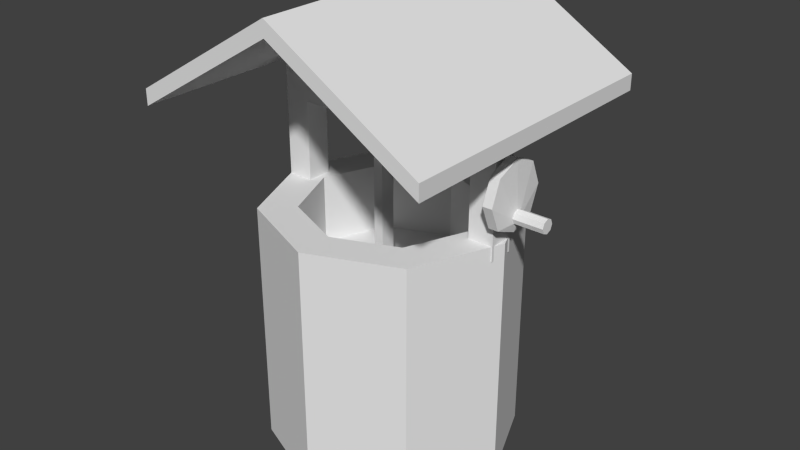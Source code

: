 # Source: well.blend  (saved by Blender 2.76.0; exported with 4.5.12 LTS)
import bpy
from mathutils import Matrix  # noqa: F401  (used for matrix-valued properties, if any)

bpy.ops.wm.read_factory_settings(use_empty=True)
scene = bpy.context.scene
scene.name = 'Scene'

# ---- collections
col_collection_1 = bpy.data.collections.new('Collection 1'); scene.collection.children.link(col_collection_1)

# ---- world
world_world = bpy.data.worlds.new('World'); scene.world = world_world
world_world.color = (0.05088, 0.05088, 0.05088)
world_world.use_sun_shadow = False
world_world.sun_shadow_jitter_overblur = 0.0
world_world.cycles.sampling_method = 'MANUAL'
world_world.cycles.sample_map_resolution = 256

# ---- meshes
me_cylinder = bpy.data.meshes.new('Cylinder')
me_cylinder.from_pydata([(-3.731e-08, 0.2847, -0.2847), (-3.731e-08, 0.2847, 0.2847), (0.2013, 0.2013, -0.2847), (0.2013, 0.2013, 0.2847), (0.2847, -1.244e-08, -0.2847), (0.2847, -1.244e-08, 0.2847), (0.2013, -0.2013, -0.2847), (0.2013, -0.2013, 0.2847), (-6.219e-08, -0.2847, -0.2847), (-6.219e-08, -0.2847, 0.2847), (-0.2013, -0.2013, -0.2847), (-0.2013, -0.2013, 0.2847), (-0.2847, 3.395e-09, -0.2847), (-0.2847, 3.395e-09, 0.2847), (-0.2013, 0.2013, -0.2847), (-0.2013, 0.2013, 0.2847), (0.1414, 0.1414, 0.2847), (-4.173e-08, 0.1999, 0.2847), (0.1999, -8.74e-09, 0.2847), (0.1414, -0.1414, 0.2847), (-5.921e-08, -0.1999, 0.2847), (-0.1414, -0.1414, 0.2847), (-0.1999, 2.384e-09, 0.2847), (-0.1414, 0.1414, 0.2847), (0.1414, 0.1414, 0.1261), (-4.173e-08, 0.1999, 0.1261), (0.1999, -8.74e-09, 0.1261), (0.1414, -0.1414, 0.1261), (-5.921e-08, -0.1999, 0.1261), (-0.1414, -0.1414, 0.1261), (-0.1999, 2.384e-09, 0.1261), (-0.1414, 0.1414, 0.1261), (-0.3426, -0.3426, 0.5179), (-0.3426, -0.3426, 0.5541), (-0.3426, 0.3426, 0.5179), (-0.3426, 0.3426, 0.5541), (0.3426, -0.3426, 0.5179), (0.3426, -0.3426, 0.5541), (0.3426, 0.3426, 0.5179), (0.3426, 0.3426, 0.5541), (0.0, 0.3426, 0.7606), (0.0, 0.3426, 0.7244), (0.0, -0.3426, 0.7606), (0.0, -0.3426, 0.7244), (-0.2717, -0.0292, 0.2518), (-0.2717, -0.0292, 0.5871), (-0.2717, 0.0292, 0.2518), (-0.2717, 0.0292, 0.5871), (-0.2133, -0.0292, 0.2518), (-0.2133, -0.0292, 0.5871), (-0.2133, 0.0292, 0.2518), (-0.2133, 0.0292, 0.5871), (0.2166, -0.0292, 0.2518), (0.2166, -0.0292, 0.5871), (0.2166, 0.0292, 0.2518), (0.2166, 0.0292, 0.5871), (0.275, -0.0292, 0.2518), (0.275, -0.0292, 0.5871), (0.275, 0.0292, 0.2518), (0.275, 0.0292, 0.5871), (0.2166, -0.0292, 0.5112), (0.2166, 0.0292, 0.5112), (0.275, 0.0292, 0.5112), (0.275, -0.0292, 0.5112), (-0.2717, -0.0292, 0.5112), (-0.2717, 0.0292, 0.5112), (-0.2133, 0.0292, 0.5112), (-0.2133, -0.0292, 0.5112), (0.2166, 0.0292, 0.4667), (0.275, 0.0292, 0.4667), (0.275, -0.0292, 0.4667), (0.2166, -0.0292, 0.4667), (-0.2717, 0.0292, 0.4667), (-0.2133, 0.0292, 0.4667), (-0.2133, -0.0292, 0.4667), (-0.2717, -0.0292, 0.4667), (0.07329, 0.0292, 0.5112), (-0.07001, 0.0292, 0.5112), (0.07329, 0.0292, 0.4667), (-0.07001, 0.0292, 0.4667), (0.07329, -0.0292, 0.5112), (-0.07001, -0.0292, 0.5112), (0.07329, -0.0292, 0.4667), (-0.07001, -0.0292, 0.4667), (0.06619, 0.03596, 0.5164), (-0.06291, 0.03596, 0.5164), (0.06619, 0.03596, 0.4616), (-0.06291, 0.03596, 0.4616), (0.06619, -0.03596, 0.5164), (-0.06291, -0.03596, 0.5164), (0.06619, -0.03596, 0.4616), (-0.06291, -0.03596, 0.4616), (-0.01566, 0.01793, 0.4616), (-0.03795, 0.01793, 0.4616), (-0.01566, -0.01793, 0.4616), (-0.03795, -0.01793, 0.4616), (-0.01566, 0.01793, -0.05222), (-0.03795, 0.01793, -0.05222), (-0.01566, -0.01793, -0.05222), (-0.03795, -0.01793, -0.05222), (0.3097, 0.01611, 0.3524), (0.3097, 0.01139, 0.341), (0.2814, 0.07729, 0.3935), (0.3034, 0.07729, 0.3935), (0.2814, 0.05465, 0.3389), (0.3034, 0.05465, 0.3389), (0.2814, -5.625e-08, 0.3162), (0.3034, -5.625e-08, 0.3162), (0.2814, -0.05465, 0.3389), (0.3034, -0.05465, 0.3389), (0.2814, -0.07729, 0.3935), (0.3034, -0.07729, 0.3935), (0.2814, -0.05465, 0.4482), (0.3034, -0.05465, 0.4482), (0.2814, -5.195e-08, 0.4708), (0.3034, -5.195e-08, 0.4708), (0.2814, 0.05465, 0.4482), (0.3034, 0.05465, 0.4482), (0.3097, -5.299e-08, 0.3363), (0.3097, -0.01139, 0.341), (0.3097, -0.01611, 0.3524), (0.3097, -0.01139, 0.3638), (0.3097, -5.21e-08, 0.3685), (0.3097, 0.01139, 0.3638), (0.3777, 0.01611, 0.3524), (0.3777, 0.01139, 0.3638), (0.3777, -8.443e-08, 0.3685), (0.3777, -0.01139, 0.3638), (0.3777, -0.01611, 0.3524), (0.3777, -0.01139, 0.341), (0.3777, -8.533e-08, 0.3363), (0.3777, 0.01139, 0.341)], [], [(0, 1, 3, 2), (2, 3, 5, 4), (4, 5, 7, 6), (6, 7, 9, 8), (8, 9, 11, 10), (10, 11, 13, 12), (5, 3, 16, 18), (14, 15, 1, 0), (12, 13, 15, 14), (0, 2, 4, 6, 8, 10, 12, 14), (22, 21, 29, 30), (11, 9, 20, 21), (1, 15, 23, 17), (3, 1, 17, 16), (7, 5, 18, 19), (13, 11, 21, 22), (9, 7, 19, 20), (15, 13, 22, 23), (24, 25, 31, 30, 29, 28, 27, 26), (20, 19, 27, 28), (18, 16, 24, 26), (23, 22, 30, 31), (21, 20, 28, 29), (19, 18, 26, 27), (16, 17, 25, 24), (17, 23, 31, 25), (33, 35, 34, 32), (40, 39, 38, 41), (39, 37, 36, 38), (42, 33, 32, 43), (43, 41, 38, 36), (42, 40, 35, 33), (37, 39, 40, 42), (32, 34, 41, 43), (37, 42, 43, 36), (35, 40, 41, 34), (75, 72, 46, 44), (72, 73, 50, 46), (73, 74, 48, 50), (74, 75, 44, 48), (44, 46, 50, 48), (49, 51, 47, 45), (71, 68, 54, 52), (68, 69, 58, 54), (69, 70, 56, 58), (70, 71, 52, 56), (52, 54, 58, 56), (57, 59, 55, 53), (57, 53, 60, 63), (59, 57, 63, 62), (55, 59, 62, 61), (53, 55, 61, 60), (49, 45, 64, 67), (51, 49, 67, 66), (47, 51, 66, 65), (45, 47, 65, 64), (63, 60, 71, 70), (62, 63, 70, 69), (61, 62, 69, 68), (77, 66, 67, 81), (67, 64, 75, 74), (79, 73, 66, 77), (65, 66, 73, 72), (64, 65, 72, 75), (79, 83, 74, 73), (83, 81, 67, 74), (71, 60, 80, 82), (82, 80, 88, 90), (68, 71, 82, 78), (78, 82, 90, 86), (68, 78, 76, 61), (76, 78, 86, 84), (61, 76, 80, 60), (80, 76, 84, 88), (90, 88, 89, 91), (91, 87, 93, 95), (86, 87, 85, 84), (84, 85, 89, 88), (77, 81, 89, 85), (79, 77, 85, 87), (83, 79, 87, 91), (81, 83, 91, 89), (92, 94, 98, 96), (90, 91, 95, 94), (87, 86, 92, 93), (86, 90, 94, 92), (96, 98, 99, 97), (93, 92, 96, 97), (95, 93, 97, 99), (94, 95, 99, 98), (101, 100, 124, 131), (105, 103, 100, 101), (102, 103, 105, 104), (120, 119, 129, 128), (115, 113, 121, 122), (104, 105, 107, 106), (123, 122, 126, 125), (107, 105, 101, 118), (106, 107, 109, 108), (118, 101, 131, 130), (113, 111, 120, 121), (108, 109, 111, 110), (131, 124, 125, 126, 127, 128, 129, 130), (103, 117, 123, 100), (110, 111, 113, 112), (117, 115, 122, 123), (122, 121, 127, 126), (112, 113, 115, 114), (111, 109, 119, 120), (116, 117, 103, 102), (114, 115, 117, 116), (121, 120, 128, 127), (109, 107, 118, 119), (102, 104, 106, 108, 110, 112, 114, 116), (119, 118, 130, 129), (100, 123, 125, 124)])
_uv = me_cylinder.uv_layers.new(name='UVMap')
_uv.uv.foreach_set('vector', [0.9217, 0.913, 0.9217, 0.937, 0.9301, 0.937, 0.9301, 0.913, 0.9301, 0.913, 0.9301, 0.937, 0.9337, 0.937, 0.9337, 0.913, 0.9337, 0.913, 0.9337, 0.937, 0.9301, 0.937, 0.9301, 0.913, 0.9301, 0.913, 0.9301, 0.937, 0.9217, 0.937, 0.9217, 0.913, 0.9217, 0.913, 0.9217, 0.937, 0.9132, 0.937, 0.9132, 0.913, 0.9132, 0.913, 0.9132, 0.937, 0.9097, 0.937, 0.9097, 0.913, 0.9337, 0.937, 0.9301, 0.937, 0.9276, 0.937, 0.9301, 0.937, 0.9132, 0.913, 0.9132, 0.937, 0.9217, 0.937, 0.9217, 0.913, 0.9097, 0.913, 0.9097, 0.937, 0.9132, 0.937, 0.9132, 0.913, 0.9217, 0.913, 0.9301, 0.913, 0.9337, 0.913, 0.9301, 0.913, 0.9217, 0.913, 0.9132, 0.913, 0.9097, 0.913, 0.9132, 0.913, 0.9133, 0.937, 0.9157, 0.937, 0.9157, 0.9303, 0.9133, 0.9303, 0.9132, 0.937, 0.9217, 0.937, 0.9217, 0.937, 0.9157, 0.937, 0.9217, 0.937, 0.9132, 0.937, 0.9157, 0.937, 0.9217, 0.937, 0.9301, 0.937, 0.9217, 0.937, 0.9217, 0.937, 0.9276, 0.937, 0.9301, 0.937, 0.9337, 0.937, 0.9301, 0.937, 0.9276, 0.937, 0.9097, 0.937, 0.9132, 0.937, 0.9157, 0.937, 0.9133, 0.937, 0.9217, 0.937, 0.9301, 0.937, 0.9276, 0.937, 0.9217, 0.937, 0.9132, 0.937, 0.9097, 0.937, 0.9133, 0.937, 0.9157, 0.937, 0.9276, 0.9303, 0.9217, 0.9303, 0.9157, 0.9303, 0.9133, 0.9303, 0.9157, 0.9303, 0.9217, 0.9303, 0.9276, 0.9303, 0.9301, 0.9303, 0.9217, 0.937, 0.9276, 0.937, 0.9276, 0.9303, 0.9217, 0.9303, 0.9301, 0.937, 0.9276, 0.937, 0.9276, 0.9303, 0.9301, 0.9303, 0.9157, 0.937, 0.9133, 0.937, 0.9133, 0.9303, 0.9157, 0.9303, 0.9157, 0.937, 0.9217, 0.937, 0.9217, 0.9303, 0.9157, 0.9303, 0.9276, 0.937, 0.9301, 0.937, 0.9301, 0.9303, 0.9276, 0.9303, 0.9276, 0.937, 0.9217, 0.937, 0.9217, 0.9303, 0.9276, 0.9303, 0.9217, 0.937, 0.9157, 0.937, 0.9157, 0.9303, 0.9217, 0.9303, 0.9073, 0.9484, 0.9073, 0.9484, 0.9073, 0.9468, 0.9073, 0.9468, 0.9217, 0.957, 0.9361, 0.9484, 0.9361, 0.9468, 0.9217, 0.9555, 0.9361, 0.9484, 0.9361, 0.9484, 0.9361, 0.9468, 0.9361, 0.9468, 0.9217, 0.957, 0.9073, 0.9484, 0.9073, 0.9468, 0.9217, 0.9555, 0.9217, 0.9555, 0.9217, 0.9555, 0.9361, 0.9468, 0.9361, 0.9468, 0.9217, 0.957, 0.9217, 0.957, 0.9073, 0.9484, 0.9073, 0.9484, 0.9361, 0.9484, 0.9361, 0.9484, 0.9217, 0.957, 0.9217, 0.957, 0.9073, 0.9468, 0.9073, 0.9468, 0.9217, 0.9555, 0.9217, 0.9555, 0.9361, 0.9484, 0.9217, 0.957, 0.9217, 0.9555, 0.9361, 0.9468, 0.9073, 0.9484, 0.9217, 0.957, 0.9217, 0.9555, 0.9073, 0.9468, 0.9102, 0.9447, 0.9102, 0.9447, 0.9102, 0.9356, 0.9102, 0.9356, 0.9102, 0.9447, 0.9127, 0.9447, 0.9127, 0.9356, 0.9102, 0.9356, 0.9127, 0.9447, 0.9127, 0.9447, 0.9127, 0.9356, 0.9127, 0.9356, 0.9127, 0.9447, 0.9102, 0.9447, 0.9102, 0.9356, 0.9127, 0.9356, 0.9102, 0.9356, 0.9102, 0.9356, 0.9127, 0.9356, 0.9127, 0.9356, 0.9127, 0.9497, 0.9127, 0.9497, 0.9102, 0.9497, 0.9102, 0.9497, 0.9308, 0.9447, 0.9308, 0.9447, 0.9308, 0.9356, 0.9308, 0.9356, 0.9308, 0.9447, 0.9333, 0.9447, 0.9333, 0.9356, 0.9308, 0.9356, 0.9333, 0.9447, 0.9333, 0.9447, 0.9333, 0.9356, 0.9333, 0.9356, 0.9333, 0.9447, 0.9308, 0.9447, 0.9308, 0.9356, 0.9333, 0.9356, 0.9308, 0.9356, 0.9308, 0.9356, 0.9333, 0.9356, 0.9333, 0.9356, 0.9333, 0.9497, 0.9333, 0.9497, 0.9308, 0.9497, 0.9308, 0.9497, 0.9333, 0.9497, 0.9308, 0.9497, 0.9308, 0.9465, 0.9333, 0.9465, 0.9333, 0.9497, 0.9333, 0.9497, 0.9333, 0.9465, 0.9333, 0.9465, 0.9308, 0.9497, 0.9333, 0.9497, 0.9333, 0.9465, 0.9308, 0.9465, 0.9308, 0.9497, 0.9308, 0.9497, 0.9308, 0.9465, 0.9308, 0.9465, 0.9127, 0.9497, 0.9102, 0.9497, 0.9102, 0.9465, 0.9127, 0.9465, 0.9127, 0.9497, 0.9127, 0.9497, 0.9127, 0.9465, 0.9127, 0.9465, 0.9102, 0.9497, 0.9127, 0.9497, 0.9127, 0.9465, 0.9102, 0.9465, 0.9102, 0.9497, 0.9102, 0.9497, 0.9102, 0.9465, 0.9102, 0.9465, 0.9333, 0.9465, 0.9308, 0.9465, 0.9308, 0.9447, 0.9333, 0.9447, 0.9333, 0.9465, 0.9333, 0.9465, 0.9333, 0.9447, 0.9333, 0.9447, 0.9308, 0.9465, 0.9333, 0.9465, 0.9333, 0.9447, 0.9308, 0.9447, 0.9187, 0.9465, 0.9127, 0.9465, 0.9127, 0.9465, 0.9187, 0.9465, 0.9127, 0.9465, 0.9102, 0.9465, 0.9102, 0.9447, 0.9127, 0.9447, 0.9187, 0.9447, 0.9127, 0.9447, 0.9127, 0.9465, 0.9187, 0.9465, 0.9102, 0.9465, 0.9127, 0.9465, 0.9127, 0.9447, 0.9102, 0.9447, 0.9102, 0.9465, 0.9102, 0.9465, 0.9102, 0.9447, 0.9102, 0.9447, 0.9187, 0.9447, 0.9187, 0.9447, 0.9127, 0.9447, 0.9127, 0.9447, 0.9187, 0.9447, 0.9187, 0.9465, 0.9127, 0.9465, 0.9127, 0.9447, 0.9308, 0.9447, 0.9308, 0.9465, 0.9248, 0.9465, 0.9248, 0.9447, 0.9248, 0.9447, 0.9248, 0.9465, 0.9245, 0.9468, 0.9245, 0.9445, 0.9308, 0.9447, 0.9308, 0.9447, 0.9248, 0.9447, 0.9248, 0.9447, 0.9248, 0.9447, 0.9248, 0.9447, 0.9245, 0.9445, 0.9245, 0.9445, 0.9308, 0.9447, 0.9248, 0.9447, 0.9248, 0.9465, 0.9308, 0.9465, 0.9248, 0.9465, 0.9248, 0.9447, 0.9245, 0.9445, 0.9245, 0.9468, 0.9308, 0.9465, 0.9248, 0.9465, 0.9248, 0.9465, 0.9308, 0.9465, 0.9248, 0.9465, 0.9248, 0.9465, 0.9245, 0.9468, 0.9245, 0.9468, 0.9245, 0.9445, 0.9245, 0.9468, 0.919, 0.9468, 0.919, 0.9445, 0.919, 0.9445, 0.919, 0.9445, 0.9201, 0.9445, 0.9201, 0.9445, 0.9245, 0.9445, 0.919, 0.9445, 0.919, 0.9468, 0.9245, 0.9468, 0.9245, 0.9468, 0.919, 0.9468, 0.919, 0.9468, 0.9245, 0.9468, 0.9187, 0.9465, 0.9187, 0.9465, 0.919, 0.9468, 0.919, 0.9468, 0.9187, 0.9447, 0.9187, 0.9465, 0.919, 0.9468, 0.919, 0.9445, 0.9187, 0.9447, 0.9187, 0.9447, 0.919, 0.9445, 0.919, 0.9445, 0.9187, 0.9465, 0.9187, 0.9447, 0.919, 0.9445, 0.919, 0.9468, 0.921, 0.9445, 0.921, 0.9445, 0.921, 0.9228, 0.921, 0.9228, 0.9245, 0.9445, 0.919, 0.9445, 0.9201, 0.9445, 0.921, 0.9445, 0.919, 0.9445, 0.9245, 0.9445, 0.921, 0.9445, 0.9201, 0.9445, 0.9245, 0.9445, 0.9245, 0.9445, 0.921, 0.9445, 0.921, 0.9445, 0.921, 0.9228, 0.921, 0.9228, 0.9201, 0.9228, 0.9201, 0.9228, 0.9201, 0.9445, 0.921, 0.9445, 0.921, 0.9228, 0.9201, 0.9228, 0.9201, 0.9445, 0.9201, 0.9445, 0.9201, 0.9228, 0.9201, 0.9228, 0.921, 0.9445, 0.9201, 0.9445, 0.9201, 0.9228, 0.921, 0.9228, 0.9347, 0.9394, 0.9347, 0.9399, 0.9376, 0.9399, 0.9376, 0.9394, 0.9344, 0.9393, 0.9344, 0.9416, 0.9347, 0.9399, 0.9347, 0.9394, 0.9335, 0.9416, 0.9344, 0.9416, 0.9344, 0.9393, 0.9335, 0.9393, 0.9347, 0.9399, 0.9347, 0.9394, 0.9376, 0.9394, 0.9376, 0.9399, 0.9344, 0.9448, 0.9344, 0.9439, 0.9347, 0.9403, 0.9347, 0.9405, 0.9335, 0.9393, 0.9344, 0.9393, 0.9344, 0.9383, 0.9335, 0.9383, 0.9347, 0.9403, 0.9347, 0.9405, 0.9376, 0.9405, 0.9376, 0.9403, 0.9344, 0.9383, 0.9344, 0.9393, 0.9347, 0.9394, 0.9347, 0.9392, 0.9335, 0.9383, 0.9344, 0.9383, 0.9344, 0.9393, 0.9335, 0.9393, 0.9347, 0.9392, 0.9347, 0.9394, 0.9376, 0.9394, 0.9376, 0.9392, 0.9344, 0.9439, 0.9344, 0.9416, 0.9347, 0.9399, 0.9347, 0.9403, 0.9335, 0.9393, 0.9344, 0.9393, 0.9344, 0.9416, 0.9335, 0.9416, 0.9376, 0.9394, 0.9376, 0.9399, 0.9376, 0.9403, 0.9376, 0.9405, 0.9376, 0.9403, 0.9376, 0.9399, 0.9376, 0.9394, 0.9376, 0.9392, 0.9344, 0.9416, 0.9344, 0.9439, 0.9347, 0.9403, 0.9347, 0.9399, 0.9335, 0.9416, 0.9344, 0.9416, 0.9344, 0.9439, 0.9335, 0.9439, 0.9344, 0.9439, 0.9344, 0.9448, 0.9347, 0.9405, 0.9347, 0.9403, 0.9347, 0.9405, 0.9347, 0.9403, 0.9376, 0.9403, 0.9376, 0.9405, 0.9335, 0.9439, 0.9344, 0.9439, 0.9344, 0.9448, 0.9335, 0.9448, 0.9344, 0.9416, 0.9344, 0.9393, 0.9347, 0.9394, 0.9347, 0.9399, 0.9335, 0.9439, 0.9344, 0.9439, 0.9344, 0.9416, 0.9335, 0.9416, 0.9335, 0.9448, 0.9344, 0.9448, 0.9344, 0.9439, 0.9335, 0.9439, 0.9347, 0.9403, 0.9347, 0.9399, 0.9376, 0.9399, 0.9376, 0.9403, 0.9344, 0.9393, 0.9344, 0.9383, 0.9347, 0.9392, 0.9347, 0.9394, 0.9335, 0.9416, 0.9335, 0.9393, 0.9335, 0.9383, 0.9335, 0.9393, 0.9335, 0.9416, 0.9335, 0.9439, 0.9335, 0.9448, 0.9335, 0.9439, 0.9347, 0.9394, 0.9347, 0.9392, 0.9376, 0.9392, 0.9376, 0.9394, 0.9347, 0.9399, 0.9347, 0.9403, 0.9376, 0.9403, 0.9376, 0.9399])
me_cylinder.use_remesh_preserve_volume = False
me_cylinder.use_remesh_preserve_attributes = False
me_cylinder.use_mirror_vertex_groups = False
me_cylinder.update()

# ---- objects
ob_well = bpy.data.objects.new('well', me_cylinder)

# ---- transforms, parenting, visibility, modifiers, constraints
ob_well.location = (0.0, 0.0, 0.0)
ob_well.lineart.crease_threshold = 0.0

# ---- collection membership
col_collection_1.objects.link(ob_well)

# ---- scene / render settings (as saved in the file)
scene.frame_start = 1; scene.frame_end = 250; scene.frame_set(1)
scene.render.engine = 'BLENDER_EEVEE_NEXT'
scene.render.resolution_percentage = 50
scene.render.dither_intensity = 0.0
scene.cycles.use_denoising = False
scene.cycles.samples = 10
scene.cycles.sampling_pattern = 'TABULATED_SOBOL'
scene.cycles.light_sampling_threshold = 0.0
scene.cycles.use_adaptive_sampling = False
scene.cycles.use_light_tree = False
scene.cycles.blur_glossy = 0.0
scene.cycles.pixel_filter_type = 'GAUSSIAN'
scene.cycles.sample_clamp_indirect = 0.0
scene.view_settings.view_transform = 'Standard'
bpy.context.view_layer.update()

# ---- added for rendering (the .blend has no active camera and no usable light): camera, sun
cam_auto = bpy.data.cameras.new('AutoCamera')
cam_auto.lens = 50.0
cam_auto.sensor_width = 36.0
cam_auto.clip_end = 1000.0
ob_auto_camera = bpy.data.objects.new('AutoCamera', cam_auto)
scene.collection.objects.link(ob_auto_camera)
ob_auto_camera.location = (1.35213, -1.6015, 1.30562)
ob_auto_camera.rotation_euler = (1.09748, -7.21219e-08, 0.694738)
scene.camera = ob_auto_camera
light_auto_sun = bpy.data.lights.new('AutoSun', 'SUN')
light_auto_sun.energy = 3.0
light_auto_sun.angle = 0.0523599
ob_auto_sun = bpy.data.objects.new('AutoSun', light_auto_sun)
scene.collection.objects.link(ob_auto_sun)
ob_auto_sun.rotation_euler = (0.872665, 0.174533, 0.523599)
bpy.context.view_layer.update()
